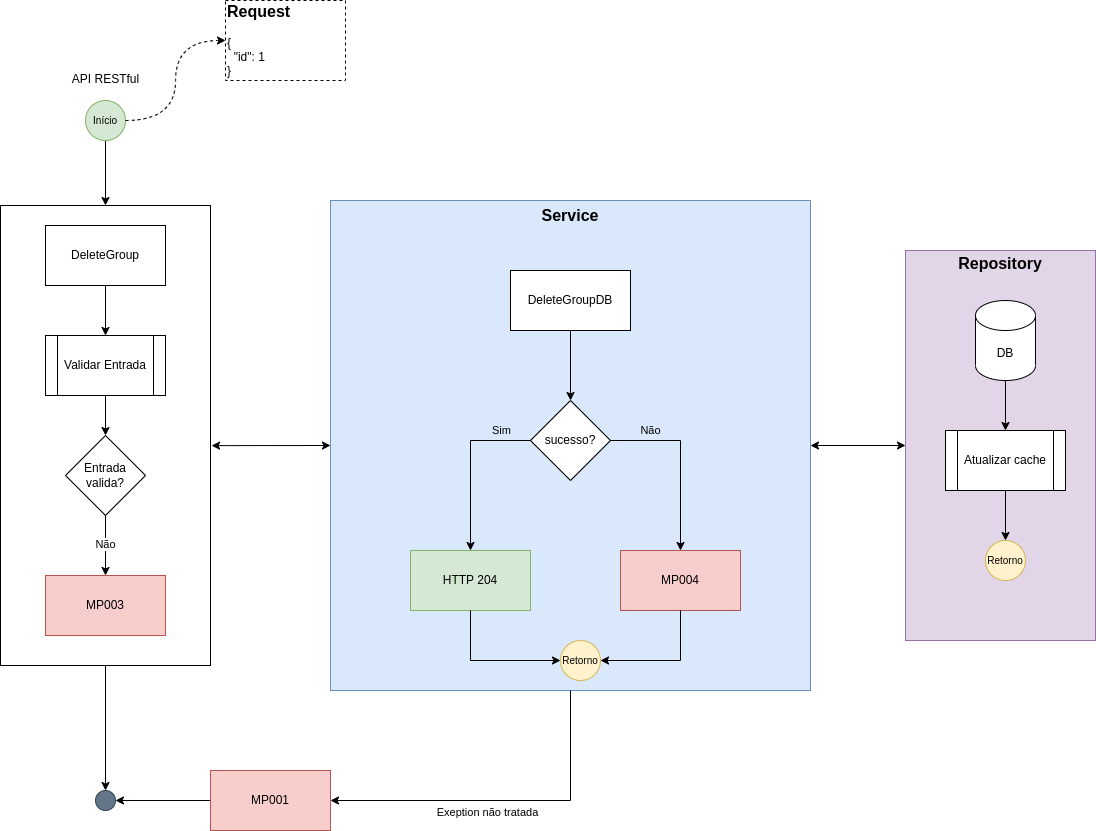

The diagram above was exported from draw.io. Its source (the exported page's mxGraphModel, read from the mxfile embedded in the PNG):
<mxGraphModel dx="1911" dy="2068" grid="1" gridSize="10" guides="1" tooltips="1" connect="1" arrows="1" fold="1" page="1" pageScale="1" pageWidth="827" pageHeight="1169" math="0" shadow="0">
  <root>
    <mxCell id="c7CMGEg1yzkTCDqwdkN8-0" />
    <mxCell id="c7CMGEg1yzkTCDqwdkN8-1" parent="c7CMGEg1yzkTCDqwdkN8-0" />
    <mxCell id="c7CMGEg1yzkTCDqwdkN8-2" style="edgeStyle=orthogonalEdgeStyle;rounded=0;orthogonalLoop=1;jettySize=auto;html=1;labelBackgroundColor=none;fontSize=16;" parent="c7CMGEg1yzkTCDqwdkN8-1" source="c7CMGEg1yzkTCDqwdkN8-28" target="c7CMGEg1yzkTCDqwdkN8-4" edge="1">
      <mxGeometry relative="1" as="geometry" />
    </mxCell>
    <mxCell id="c7CMGEg1yzkTCDqwdkN8-3" style="edgeStyle=orthogonalEdgeStyle;rounded=0;orthogonalLoop=1;jettySize=auto;html=1;entryX=0;entryY=0.5;entryDx=0;entryDy=0;labelBackgroundColor=none;fontSize=16;startArrow=classic;startFill=1;" parent="c7CMGEg1yzkTCDqwdkN8-1" source="c7CMGEg1yzkTCDqwdkN8-15" target="c7CMGEg1yzkTCDqwdkN8-8" edge="1">
      <mxGeometry relative="1" as="geometry" />
    </mxCell>
    <mxCell id="c7CMGEg1yzkTCDqwdkN8-4" value="" style="ellipse;whiteSpace=wrap;html=1;aspect=fixed;fillColor=#647687;strokeColor=#314354;fontSize=10;fontColor=#ffffff;" parent="c7CMGEg1yzkTCDqwdkN8-1" vertex="1">
      <mxGeometry x="210" y="660" width="20" height="20" as="geometry" />
    </mxCell>
    <mxCell id="c7CMGEg1yzkTCDqwdkN8-5" value="" style="edgeStyle=orthogonalEdgeStyle;rounded=0;orthogonalLoop=1;jettySize=auto;html=1;fontSize=10;entryX=0.5;entryY=0;entryDx=0;entryDy=0;" parent="c7CMGEg1yzkTCDqwdkN8-1" target="c7CMGEg1yzkTCDqwdkN8-28" edge="1">
      <mxGeometry relative="1" as="geometry">
        <mxPoint x="220" y="60" as="targetPoint" />
        <mxPoint x="220" y="10" as="sourcePoint" />
      </mxGeometry>
    </mxCell>
    <mxCell id="c7CMGEg1yzkTCDqwdkN8-6" style="edgeStyle=orthogonalEdgeStyle;rounded=0;orthogonalLoop=1;jettySize=auto;html=1;entryX=1;entryY=0.5;entryDx=0;entryDy=0;labelBackgroundColor=none;fontSize=16;" parent="c7CMGEg1yzkTCDqwdkN8-1" source="c7CMGEg1yzkTCDqwdkN8-7" target="c7CMGEg1yzkTCDqwdkN8-4" edge="1">
      <mxGeometry relative="1" as="geometry" />
    </mxCell>
    <mxCell id="c7CMGEg1yzkTCDqwdkN8-7" value="MP001" style="rounded=0;whiteSpace=wrap;html=1;fillColor=#f8cecc;strokeColor=#b85450;" parent="c7CMGEg1yzkTCDqwdkN8-1" vertex="1">
      <mxGeometry x="325" y="640" width="120" height="60" as="geometry" />
    </mxCell>
    <mxCell id="c7CMGEg1yzkTCDqwdkN8-8" value="&lt;b&gt;&lt;font style=&quot;font-size: 16px;&quot;&gt;Repository&lt;br&gt;&lt;br&gt;&lt;br&gt;&lt;br&gt;&lt;br&gt;&lt;br&gt;&lt;br&gt;&lt;br&gt;&lt;br&gt;&lt;br&gt;&lt;br&gt;&lt;br&gt;&lt;br&gt;&lt;br&gt;&lt;br&gt;&lt;br&gt;&lt;br&gt;&lt;br&gt;&lt;br&gt;&lt;br&gt;&lt;/font&gt;&lt;/b&gt;" style="rounded=0;whiteSpace=wrap;html=1;fillColor=#e1d5e7;strokeColor=#9673a6;" parent="c7CMGEg1yzkTCDqwdkN8-1" vertex="1">
      <mxGeometry x="1020" y="120" width="190" height="390" as="geometry" />
    </mxCell>
    <mxCell id="c7CMGEg1yzkTCDqwdkN8-9" value="DB" style="shape=cylinder3;whiteSpace=wrap;html=1;boundedLbl=1;backgroundOutline=1;size=15;" parent="c7CMGEg1yzkTCDqwdkN8-1" vertex="1">
      <mxGeometry x="1090" y="170" width="60" height="80" as="geometry" />
    </mxCell>
    <mxCell id="c7CMGEg1yzkTCDqwdkN8-10" value="Atualizar cache" style="shape=process;whiteSpace=wrap;html=1;backgroundOutline=1;" parent="c7CMGEg1yzkTCDqwdkN8-1" vertex="1">
      <mxGeometry x="1060" y="300" width="120" height="60" as="geometry" />
    </mxCell>
    <mxCell id="c7CMGEg1yzkTCDqwdkN8-11" style="edgeStyle=orthogonalEdgeStyle;rounded=0;orthogonalLoop=1;jettySize=auto;html=1;entryX=0.5;entryY=0;entryDx=0;entryDy=0;exitX=0.5;exitY=1;exitDx=0;exitDy=0;exitPerimeter=0;" parent="c7CMGEg1yzkTCDqwdkN8-1" source="c7CMGEg1yzkTCDqwdkN8-9" target="c7CMGEg1yzkTCDqwdkN8-10" edge="1">
      <mxGeometry relative="1" as="geometry" />
    </mxCell>
    <mxCell id="c7CMGEg1yzkTCDqwdkN8-12" value="Retorno" style="ellipse;whiteSpace=wrap;html=1;aspect=fixed;fillColor=#fff2cc;strokeColor=#d6b656;fontSize=10;" parent="c7CMGEg1yzkTCDqwdkN8-1" vertex="1">
      <mxGeometry x="1100" y="410" width="40" height="40" as="geometry" />
    </mxCell>
    <mxCell id="c7CMGEg1yzkTCDqwdkN8-13" style="edgeStyle=orthogonalEdgeStyle;rounded=0;orthogonalLoop=1;jettySize=auto;html=1;entryX=0.5;entryY=0;entryDx=0;entryDy=0;exitX=0.5;exitY=1;exitDx=0;exitDy=0;" parent="c7CMGEg1yzkTCDqwdkN8-1" source="c7CMGEg1yzkTCDqwdkN8-10" target="c7CMGEg1yzkTCDqwdkN8-12" edge="1">
      <mxGeometry relative="1" as="geometry">
        <mxPoint x="300" y="270" as="sourcePoint" />
      </mxGeometry>
    </mxCell>
    <mxCell id="c7CMGEg1yzkTCDqwdkN8-14" value="" style="group" parent="c7CMGEg1yzkTCDqwdkN8-1" connectable="0" vertex="1">
      <mxGeometry x="445" y="70" width="480" height="490" as="geometry" />
    </mxCell>
    <mxCell id="c7CMGEg1yzkTCDqwdkN8-15" value="&lt;b&gt;&lt;font style=&quot;font-size: 16px;&quot;&gt;Service&lt;br&gt;&lt;br&gt;&lt;br&gt;&lt;br&gt;&lt;br&gt;&lt;br&gt;&lt;br&gt;&lt;br&gt;&lt;br&gt;&lt;br&gt;&lt;br&gt;&lt;br&gt;&lt;br&gt;&lt;br&gt;&lt;br&gt;&lt;br&gt;&lt;br&gt;&lt;br&gt;&lt;br&gt;&lt;br&gt;&lt;br&gt;&lt;br&gt;&lt;br&gt;&lt;br&gt;&lt;br&gt;&lt;/font&gt;&lt;/b&gt;" style="rounded=0;whiteSpace=wrap;html=1;fillColor=#dae8fc;strokeColor=#6c8ebf;" parent="c7CMGEg1yzkTCDqwdkN8-14" vertex="1">
      <mxGeometry width="480" height="490" as="geometry" />
    </mxCell>
    <mxCell id="c7CMGEg1yzkTCDqwdkN8-16" value="DeleteGroupDB" style="rounded=0;whiteSpace=wrap;html=1;" parent="c7CMGEg1yzkTCDqwdkN8-14" vertex="1">
      <mxGeometry x="180" y="70" width="120" height="60" as="geometry" />
    </mxCell>
    <mxCell id="c7CMGEg1yzkTCDqwdkN8-17" value="sucesso?" style="rhombus;whiteSpace=wrap;html=1;" parent="c7CMGEg1yzkTCDqwdkN8-14" vertex="1">
      <mxGeometry x="200" y="200" width="80" height="80" as="geometry" />
    </mxCell>
    <mxCell id="c7CMGEg1yzkTCDqwdkN8-18" style="edgeStyle=orthogonalEdgeStyle;rounded=0;orthogonalLoop=1;jettySize=auto;html=1;labelBackgroundColor=none;fontSize=16;entryX=0.5;entryY=0;entryDx=0;entryDy=0;exitX=0.5;exitY=1;exitDx=0;exitDy=0;" parent="c7CMGEg1yzkTCDqwdkN8-14" source="c7CMGEg1yzkTCDqwdkN8-16" target="c7CMGEg1yzkTCDqwdkN8-17" edge="1">
      <mxGeometry relative="1" as="geometry" />
    </mxCell>
    <mxCell id="c7CMGEg1yzkTCDqwdkN8-19" value="MP004" style="rounded=0;whiteSpace=wrap;html=1;fillColor=#f8cecc;strokeColor=#b85450;" parent="c7CMGEg1yzkTCDqwdkN8-14" vertex="1">
      <mxGeometry x="290" y="350" width="120" height="60" as="geometry" />
    </mxCell>
    <mxCell id="c7CMGEg1yzkTCDqwdkN8-20" value="Não" style="edgeStyle=orthogonalEdgeStyle;rounded=0;orthogonalLoop=1;jettySize=auto;html=1;entryX=0.5;entryY=0;entryDx=0;entryDy=0;labelBackgroundColor=none;" parent="c7CMGEg1yzkTCDqwdkN8-14" source="c7CMGEg1yzkTCDqwdkN8-17" target="c7CMGEg1yzkTCDqwdkN8-19" edge="1">
      <mxGeometry x="-0.5556" y="10" relative="1" as="geometry">
        <mxPoint x="430" y="530" as="targetPoint" />
        <mxPoint as="offset" />
      </mxGeometry>
    </mxCell>
    <mxCell id="c7CMGEg1yzkTCDqwdkN8-21" value="HTTP 204" style="rounded=0;whiteSpace=wrap;html=1;fillColor=#d5e8d4;strokeColor=#82b366;" parent="c7CMGEg1yzkTCDqwdkN8-14" vertex="1">
      <mxGeometry x="80" y="350" width="120" height="60" as="geometry" />
    </mxCell>
    <mxCell id="c7CMGEg1yzkTCDqwdkN8-22" value="Sim" style="edgeStyle=orthogonalEdgeStyle;rounded=0;orthogonalLoop=1;jettySize=auto;html=1;exitX=0;exitY=0.5;exitDx=0;exitDy=0;entryX=0.5;entryY=0;entryDx=0;entryDy=0;labelBackgroundColor=none;" parent="c7CMGEg1yzkTCDqwdkN8-14" source="c7CMGEg1yzkTCDqwdkN8-17" target="c7CMGEg1yzkTCDqwdkN8-21" edge="1">
      <mxGeometry x="-0.6471" y="-10" relative="1" as="geometry">
        <mxPoint x="270" y="530" as="targetPoint" />
        <mxPoint as="offset" />
      </mxGeometry>
    </mxCell>
    <mxCell id="c7CMGEg1yzkTCDqwdkN8-23" value="Retorno" style="ellipse;whiteSpace=wrap;html=1;aspect=fixed;fillColor=#fff2cc;strokeColor=#d6b656;fontSize=10;" parent="c7CMGEg1yzkTCDqwdkN8-14" vertex="1">
      <mxGeometry x="230" y="440" width="40" height="40" as="geometry" />
    </mxCell>
    <mxCell id="c7CMGEg1yzkTCDqwdkN8-24" style="edgeStyle=orthogonalEdgeStyle;rounded=0;orthogonalLoop=1;jettySize=auto;html=1;entryX=1;entryY=0.5;entryDx=0;entryDy=0;labelBackgroundColor=none;fontSize=16;exitX=0.5;exitY=1;exitDx=0;exitDy=0;" parent="c7CMGEg1yzkTCDqwdkN8-14" source="c7CMGEg1yzkTCDqwdkN8-19" target="c7CMGEg1yzkTCDqwdkN8-23" edge="1">
      <mxGeometry relative="1" as="geometry" />
    </mxCell>
    <mxCell id="c7CMGEg1yzkTCDqwdkN8-25" style="edgeStyle=orthogonalEdgeStyle;rounded=0;orthogonalLoop=1;jettySize=auto;html=1;entryX=0;entryY=0.5;entryDx=0;entryDy=0;labelBackgroundColor=none;fontSize=16;exitX=0.5;exitY=1;exitDx=0;exitDy=0;" parent="c7CMGEg1yzkTCDqwdkN8-14" source="c7CMGEg1yzkTCDqwdkN8-21" target="c7CMGEg1yzkTCDqwdkN8-23" edge="1">
      <mxGeometry relative="1" as="geometry" />
    </mxCell>
    <mxCell id="c7CMGEg1yzkTCDqwdkN8-26" value="&lt;font style=&quot;font-size: 11px;&quot;&gt;Exeption não tratada&lt;/font&gt;" style="edgeStyle=orthogonalEdgeStyle;rounded=0;orthogonalLoop=1;jettySize=auto;html=1;entryX=1;entryY=0.5;entryDx=0;entryDy=0;labelBackgroundColor=none;fontSize=16;exitX=0.5;exitY=1;exitDx=0;exitDy=0;" parent="c7CMGEg1yzkTCDqwdkN8-1" source="c7CMGEg1yzkTCDqwdkN8-15" target="c7CMGEg1yzkTCDqwdkN8-7" edge="1">
      <mxGeometry x="0.1" y="10" relative="1" as="geometry">
        <mxPoint as="offset" />
      </mxGeometry>
    </mxCell>
    <mxCell id="c7CMGEg1yzkTCDqwdkN8-27" value="" style="group" parent="c7CMGEg1yzkTCDqwdkN8-1" connectable="0" vertex="1">
      <mxGeometry x="115" y="75" width="210" height="460" as="geometry" />
    </mxCell>
    <mxCell id="c7CMGEg1yzkTCDqwdkN8-28" value="" style="rounded=0;whiteSpace=wrap;html=1;fontSize=16;" parent="c7CMGEg1yzkTCDqwdkN8-27" vertex="1">
      <mxGeometry width="210" height="460" as="geometry" />
    </mxCell>
    <mxCell id="c7CMGEg1yzkTCDqwdkN8-29" value="DeleteGroup" style="rounded=0;whiteSpace=wrap;html=1;" parent="c7CMGEg1yzkTCDqwdkN8-27" vertex="1">
      <mxGeometry x="45" y="20" width="120" height="60" as="geometry" />
    </mxCell>
    <mxCell id="c7CMGEg1yzkTCDqwdkN8-30" value="Validar Entrada" style="shape=process;whiteSpace=wrap;html=1;backgroundOutline=1;" parent="c7CMGEg1yzkTCDqwdkN8-27" vertex="1">
      <mxGeometry x="45" y="130" width="120" height="60" as="geometry" />
    </mxCell>
    <mxCell id="c7CMGEg1yzkTCDqwdkN8-31" value="" style="edgeStyle=orthogonalEdgeStyle;rounded=0;orthogonalLoop=1;jettySize=auto;html=1;" parent="c7CMGEg1yzkTCDqwdkN8-27" source="c7CMGEg1yzkTCDqwdkN8-29" target="c7CMGEg1yzkTCDqwdkN8-30" edge="1">
      <mxGeometry relative="1" as="geometry" />
    </mxCell>
    <mxCell id="c7CMGEg1yzkTCDqwdkN8-32" value="Entrada&lt;br&gt;valida?" style="rhombus;whiteSpace=wrap;html=1;" parent="c7CMGEg1yzkTCDqwdkN8-27" vertex="1">
      <mxGeometry x="65" y="230" width="80" height="80" as="geometry" />
    </mxCell>
    <mxCell id="c7CMGEg1yzkTCDqwdkN8-33" value="" style="edgeStyle=orthogonalEdgeStyle;rounded=0;orthogonalLoop=1;jettySize=auto;html=1;" parent="c7CMGEg1yzkTCDqwdkN8-27" source="c7CMGEg1yzkTCDqwdkN8-30" target="c7CMGEg1yzkTCDqwdkN8-32" edge="1">
      <mxGeometry relative="1" as="geometry" />
    </mxCell>
    <mxCell id="c7CMGEg1yzkTCDqwdkN8-34" value="MP003" style="rounded=0;whiteSpace=wrap;html=1;fillColor=#f8cecc;strokeColor=#b85450;" parent="c7CMGEg1yzkTCDqwdkN8-27" vertex="1">
      <mxGeometry x="45" y="370" width="120" height="60" as="geometry" />
    </mxCell>
    <mxCell id="c7CMGEg1yzkTCDqwdkN8-35" value="Não" style="edgeStyle=orthogonalEdgeStyle;rounded=0;orthogonalLoop=1;jettySize=auto;html=1;exitX=0.5;exitY=1;exitDx=0;exitDy=0;entryX=0.5;entryY=0;entryDx=0;entryDy=0;" parent="c7CMGEg1yzkTCDqwdkN8-27" source="c7CMGEg1yzkTCDqwdkN8-32" target="c7CMGEg1yzkTCDqwdkN8-34" edge="1">
      <mxGeometry relative="1" as="geometry">
        <mxPoint x="35" y="560" as="targetPoint" />
      </mxGeometry>
    </mxCell>
    <mxCell id="c7CMGEg1yzkTCDqwdkN8-36" style="edgeStyle=orthogonalEdgeStyle;rounded=0;orthogonalLoop=1;jettySize=auto;html=1;entryX=0;entryY=0.5;entryDx=0;entryDy=0;labelBackgroundColor=none;fontSize=11;startArrow=classic;startFill=1;exitX=1.005;exitY=0.522;exitDx=0;exitDy=0;exitPerimeter=0;" parent="c7CMGEg1yzkTCDqwdkN8-1" source="c7CMGEg1yzkTCDqwdkN8-28" target="c7CMGEg1yzkTCDqwdkN8-15" edge="1">
      <mxGeometry relative="1" as="geometry" />
    </mxCell>
    <mxCell id="c7CMGEg1yzkTCDqwdkN8-37" value="Início" style="ellipse;whiteSpace=wrap;html=1;aspect=fixed;fillColor=#d5e8d4;strokeColor=#82b366;fontSize=10;" parent="c7CMGEg1yzkTCDqwdkN8-1" vertex="1">
      <mxGeometry x="200" y="-30" width="40" height="40" as="geometry" />
    </mxCell>
    <mxCell id="c7CMGEg1yzkTCDqwdkN8-38" value="&lt;span style=&quot;font-size: 12px; font-weight: 400; text-align: left;&quot;&gt;API RESTful&lt;/span&gt;" style="text;strokeColor=none;fillColor=none;html=1;fontSize=24;fontStyle=1;verticalAlign=middle;align=center;" parent="c7CMGEg1yzkTCDqwdkN8-1" vertex="1">
      <mxGeometry x="182.5" y="-70" width="75" height="30" as="geometry" />
    </mxCell>
    <mxCell id="c7CMGEg1yzkTCDqwdkN8-39" value="&lt;div style=&quot;&quot;&gt;&lt;div style=&quot;border-color: var(--border-color);&quot;&gt;&lt;b style=&quot;border-color: var(--border-color);&quot;&gt;Request&lt;/b&gt;&lt;/div&gt;&lt;div style=&quot;border-color: var(--border-color); font-size: 12px;&quot;&gt;&lt;font style=&quot;border-color: var(--border-color);&quot;&gt;&lt;br style=&quot;border-color: var(--border-color);&quot;&gt;&lt;/font&gt;&lt;/div&gt;&lt;div style=&quot;border-color: var(--border-color); font-size: 12px;&quot;&gt;&lt;div style=&quot;border-color: var(--border-color);&quot;&gt;&lt;div style=&quot;border-color: var(--border-color);&quot;&gt;&lt;div style=&quot;border-color: var(--border-color);&quot;&gt;&lt;div style=&quot;border-color: var(--border-color);&quot;&gt;&lt;font style=&quot;border-color: var(--border-color);&quot;&gt;{&lt;/font&gt;&lt;/div&gt;&lt;div style=&quot;border-color: var(--border-color);&quot;&gt;&lt;font style=&quot;border-color: var(--border-color);&quot;&gt;&amp;nbsp; &quot;id&quot;: 1&lt;/font&gt;&lt;/div&gt;&lt;div style=&quot;border-color: var(--border-color);&quot;&gt;&lt;font style=&quot;border-color: var(--border-color);&quot;&gt;}&lt;/font&gt;&lt;/div&gt;&lt;/div&gt;&lt;/div&gt;&lt;/div&gt;&lt;/div&gt;&lt;/div&gt;" style="rounded=0;whiteSpace=wrap;html=1;fontSize=16;labelBackgroundColor=none;align=left;dashed=1;spacing=2;" parent="c7CMGEg1yzkTCDqwdkN8-1" vertex="1">
      <mxGeometry x="340" y="-130" width="120" height="80" as="geometry" />
    </mxCell>
    <mxCell id="c7CMGEg1yzkTCDqwdkN8-40" style="edgeStyle=orthogonalEdgeStyle;rounded=0;orthogonalLoop=1;jettySize=auto;html=1;entryX=0;entryY=0.5;entryDx=0;entryDy=0;dashed=1;exitX=1;exitY=0.5;exitDx=0;exitDy=0;curved=1;" parent="c7CMGEg1yzkTCDqwdkN8-1" source="c7CMGEg1yzkTCDqwdkN8-37" target="c7CMGEg1yzkTCDqwdkN8-39" edge="1">
      <mxGeometry relative="1" as="geometry" />
    </mxCell>
  </root>
</mxGraphModel>